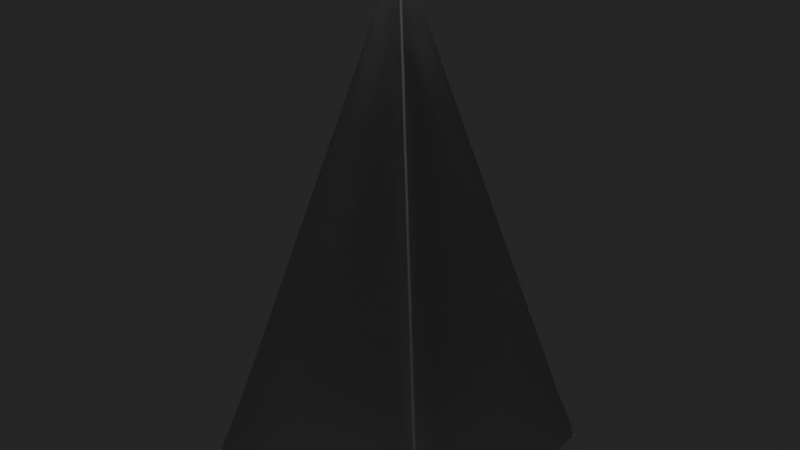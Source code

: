 # Source: pyramid.blend  (saved by Blender 4.4.30; exported with 4.5.12 LTS)
import bpy
from mathutils import Matrix  # noqa: F401  (used for matrix-valued properties, if any)

bpy.ops.wm.read_factory_settings(use_empty=True)
scene = bpy.context.scene
scene.name = 'Scene'

# ---- collections
col_collection = bpy.data.collections.new('Collection'); scene.collection.children.link(col_collection)

# ---- materials (node trees are filled in below, after node groups)
mat_glossyplastic = bpy.data.materials.new('GlossyPlastic')
mat_glossyplastic.alpha_threshold = 0.0
mat_glossyplastic.use_transparent_shadow = False
mat_glossyplastic.roughness = 0.5
mat_glossyplastic.line_color = (0.0, 0.0, 0.0, 1.0)

# ---- material node trees
mat_glossyplastic.use_nodes = True; mat_glossyplastic.node_tree.nodes.clear()
_N = mat_glossyplastic.node_tree.nodes; _L = mat_glossyplastic.node_tree.links
n0 = _N.new('ShaderNodeOutputMaterial'); n0.name = 'Material Output'; n0.location = (266, 345)
n1 = _N.new('ShaderNodeLayerWeight'); n1.name = 'Layer Weight'; n1.location = (-492, 440)
n1.inputs[0].default_value = 0.32
n2 = _N.new('ShaderNodeBsdfGlass'); n2.name = 'Glass BSDF'; n2.location = (-500, 293)
n2.inputs[2].default_value = 1.2
n3 = _N.new('ShaderNodeBsdfAnisotropic'); n3.name = 'Glossy BSDF'; n3.location = (-502, 100)
n3.inputs[1].default_value = 0.2
n4 = _N.new('ShaderNodeMixShader'); n4.name = 'Mix Shader'; n4.location = (-253, 339)
n5 = _N.new('ShaderNodeBsdfAnisotropic'); n5.name = 'Glossy BSDF.001'; n5.location = (-262, 183)
n5.inputs[1].default_value = 0.0
n6 = _N.new('ShaderNodeMixShader'); n6.name = 'Mix Shader.001'; n6.location = (-28, 322)
n6.inputs[0].default_value = 0.083
n7 = _N.new('ShaderNodeRGB'); n7.name = 'RGB'; n7.location = (-739, 310)
n7.outputs[0].default_value = (0.5, 0.5, 0.5, 1.0)
n8 = _N.new('ShaderNodeBsdfPrincipled'); n8.name = 'Principled BSDF'; n8.location = (-56, 115)
n8.inputs[2].default_value = 0.55
n8.inputs[3].default_value = 1.45
n8.inputs[18].default_value = 1.0
_L.new(n2.outputs[0], n4.inputs[1])
_L.new(n3.outputs[0], n4.inputs[2])
_L.new(n1.outputs[0], n4.inputs[0])
_L.new(n5.outputs[0], n6.inputs[2])
_L.new(n4.outputs[0], n6.inputs[1])
_L.new(n7.outputs[0], n2.inputs[0])
_L.new(n8.outputs[0], n0.inputs[0])
_L.new(n7.outputs[0], n8.inputs[0])
n0.is_active_output = True

# ---- world
world_world = bpy.data.worlds.new('World'); scene.world = world_world
world_world.use_nodes = True; world_world.node_tree.nodes.clear()
_N = world_world.node_tree.nodes; _L = world_world.node_tree.links
n0 = _N.new('ShaderNodeOutputWorld'); n0.name = 'World Output'; n0.location = (300, 300)
n1 = _N.new('ShaderNodeBackground'); n1.name = 'Background'; n1.location = (10, 300)
n1.inputs[0].default_value = (0.05088, 0.05088, 0.05088, 1.0)
n1.inputs[1].default_value = 0.5
_L.new(n1.outputs[0], n0.inputs[0])
n0.is_active_output = True
world_world.color = (0.05088, 0.05088, 0.05088)
world_world.use_sun_shadow = False
world_world.sun_shadow_jitter_overblur = 0.0

# ---- meshes
me_pyramid = bpy.data.meshes.new('Pyramid')
me_pyramid.from_pydata([(-1.0, -1.0, -2.0), (0.0, 0.0, 2.0), (-1.0, 1.0, -2.0), (1.0, -1.0, -2.0), (1.0, 1.0, -2.0), (0.8491, 0.8491, -1.999), (0.8491, -0.8491, -1.999), (-0.8491, 0.8491, -1.999), (0.0, 0.0, 1.397), (-0.8491, -0.8491, -1.999), (-1.0, 0.0, -2.0), (-0.5, -0.5, 0.0), (0.0, 1.0, -2.0), (1.0, 0.0, -2.0), (0.0, -1.0, -2.0), (0.5, -0.5, 0.0), (0.5, 0.5, 0.0), (-0.5, 0.5, 0.0), (-1.0, 0.5, -2.0), (-0.25, -0.25, 1.0), (0.5, 1.0, -2.0), (1.0, 0.5, -2.0), (0.5, -1.0, -2.0), (0.25, -0.25, 1.0), (0.25, 0.25, 1.0), (-0.25, 0.25, 1.0), (-1.0, -0.5, -2.0), (-0.75, -0.75, -1.0), (-0.5, 1.0, -2.0), (1.0, -0.5, -2.0), (-0.5, -1.0, -2.0), (0.75, -0.75, -1.0), (0.75, 0.75, -1.0), (-0.75, 0.75, -1.0), (-0.25, -0.75, -1.0), (0.25, -0.75, -1.0), (0.0, -0.5, 0.0), (0.75, -0.25, -1.0), (0.75, 0.25, -1.0), (0.5, 0.0, 0.0), (0.25, 0.75, -1.0), (-0.25, 0.75, -1.0), (0.0, 0.5, 0.0), (-0.75, 0.25, -1.0), (-0.75, -0.25, -1.0), (-0.5, 0.0, 0.0), (-1.0, 0.75, -2.0), (-0.125, -0.125, 1.5), (0.75, 1.0, -2.0), (1.0, 0.75, -2.0), (0.75, -1.0, -2.0), (0.125, -0.125, 1.5), (0.125, 0.125, 1.5), (-0.125, 0.125, 1.5), (-1.0, -0.25, -2.0), (-0.625, -0.625, -0.5), (-0.25, 1.0, -2.0), (1.0, -0.25, -2.0), (-0.25, -1.0, -2.0), (0.625, -0.625, -0.5), (0.625, 0.625, -0.5), (-0.625, 0.625, -0.5), (-0.375, -0.625, -0.5), (0.375, -0.625, -0.5), (0.25, -0.5, 0.0), (0.625, -0.375, -0.5), (0.625, 0.375, -0.5), (0.5, 0.25, 0.0), (0.375, 0.625, -0.5), (-0.375, 0.625, -0.5), (-0.25, 0.5, 0.0), (-0.625, 0.375, -0.5), (-0.625, -0.375, -0.5), (-0.5, -0.25, 0.0), (-1.0, 0.25, -2.0), (-0.375, -0.375, 0.5), (0.25, 1.0, -2.0), (1.0, 0.25, -2.0), (0.25, -1.0, -2.0), (0.375, -0.375, 0.5), (0.375, 0.375, 0.5), (-0.375, 0.375, 0.5), (-1.0, -0.75, -2.0), (-0.875, -0.875, -1.5), (-0.75, 1.0, -2.0), (1.0, -0.75, -2.0), (-0.75, -1.0, -2.0), (0.875, -0.875, -1.5), (0.875, 0.875, -1.5), (-0.875, 0.875, -1.5), (-0.125, -0.875, -1.5), (0.125, -0.875, -1.5), (-0.25, -0.5, 0.0), (0.875, -0.125, -1.5), (0.875, 0.125, -1.5), (0.5, -0.25, 0.0), (0.125, 0.875, -1.5), (-0.125, 0.875, -1.5), (0.25, 0.5, 0.0), (-0.875, 0.125, -1.5), (-0.875, -0.125, -1.5), (-0.5, 0.25, 0.0), (-0.375, 0.125, 0.5), (-0.375, -0.125, 0.5), (-0.25, 0.0, 1.0), (-0.625, 0.125, -0.5), (-0.75, 0.0, -1.0), (-0.625, -0.125, -0.5), (-0.875, 0.625, -1.5), (-0.875, 0.375, -1.5), (-0.75, 0.5, -1.0), (0.125, 0.375, 0.5), (-0.125, 0.375, 0.5), (0.0, 0.25, 1.0), (0.125, 0.625, -0.5), (0.0, 0.75, -1.0), (-0.125, 0.625, -0.5), (0.625, 0.875, -1.5), (0.375, 0.875, -1.5), (0.5, 0.75, -1.0), (0.375, -0.125, 0.5), (0.375, 0.125, 0.5), (0.25, 0.0, 1.0), (0.625, -0.125, -0.5), (0.75, 0.0, -1.0), (0.625, 0.125, -0.5), (0.875, -0.625, -1.5), (0.875, -0.375, -1.5), (0.75, -0.5, -1.0), (-0.125, -0.375, 0.5), (0.125, -0.375, 0.5), (0.0, -0.25, 1.0), (-0.125, -0.625, -0.5), (0.0, -0.75, -1.0), (0.125, -0.625, -0.5), (-0.625, -0.875, -1.5), (-0.375, -0.875, -1.5), (-0.5, -0.75, -1.0), (0.375, -0.875, -1.5), (0.625, -0.875, -1.5), (0.5, -0.75, -1.0), (0.875, 0.375, -1.5), (0.875, 0.625, -1.5), (0.75, 0.5, -1.0), (-0.375, 0.875, -1.5), (-0.625, 0.875, -1.5), (-0.5, 0.75, -1.0), (-0.875, -0.375, -1.5), (-0.875, -0.625, -1.5), (-0.75, -0.5, -1.0), (0.0, -0.8491, -1.999), (0.0, 0.8491, -1.999), (-0.4246, 0.4246, -0.301), (0.4246, 0.4246, -0.301), (0.4246, -0.4246, -0.301), (0.8491, 0.0, -1.999), (-0.4246, -0.4246, -0.301), (-0.8491, 0.0, -1.999), (-0.4246, -0.8491, -1.999), (0.4246, 0.8491, -1.999), (-0.2123, 0.2123, 0.5481), (0.2123, 0.2123, 0.5481), (0.2123, -0.2123, 0.5481), (0.8491, -0.4246, -1.999), (-0.2123, -0.2123, 0.5481), (-0.8491, 0.4246, -1.999), (0.4246, -0.8491, -1.999), (-0.4246, 0.8491, -1.999), (-0.6369, 0.6369, -1.15), (0.6369, 0.6369, -1.15), (0.6369, -0.6369, -1.15), (0.8491, 0.4246, -1.999), (-0.6369, -0.6369, -1.15), (-0.8491, -0.4246, -1.999), (-0.6369, 0.2123, -1.15), (-0.6369, -0.2123, -1.15), (-0.4246, 0.0, -0.301), (0.2123, 0.6369, -1.15), (-0.2123, 0.6369, -1.15), (0.0, 0.4246, -0.301), (-0.2123, -0.6369, -1.15), (0.2123, -0.6369, -1.15), (0.0, -0.4246, -0.301), (0.6369, -0.2123, -1.15), (0.6369, 0.2123, -1.15), (0.4246, 0.0, -0.301), (-0.6369, -0.8491, -1.999), (0.6369, 0.8491, -1.999), (-0.1061, 0.1061, 0.9727), (0.1061, 0.1061, 0.9727), (0.1061, -0.1061, 0.9727), (0.8491, -0.6369, -1.999), (-0.1061, -0.1061, 0.9727), (-0.8491, 0.6369, -1.999), (0.2123, -0.8491, -1.999), (-0.2123, 0.8491, -1.999), (-0.5307, 0.5307, -0.7256), (0.5307, 0.5307, -0.7256), (0.5307, -0.5307, -0.7256), (0.8491, 0.2123, -1.999), (-0.5307, -0.5307, -0.7256), (-0.8491, -0.2123, -1.999), (-0.5307, 0.3184, -0.7256), (-0.5307, -0.3184, -0.7256), (-0.4246, -0.2123, -0.301), (0.3184, 0.5307, -0.7256), (-0.3184, 0.5307, -0.7256), (-0.2123, 0.4246, -0.301), (-0.3184, -0.5307, -0.7256), (0.3184, -0.5307, -0.7256), (0.2123, -0.4246, -0.301), (0.5307, -0.3184, -0.7256), (0.5307, 0.3184, -0.7256), (0.4246, 0.2123, -0.301), (-0.2123, -0.8491, -1.999), (0.2123, 0.8491, -1.999), (-0.3184, 0.3184, 0.1236), (0.3184, 0.3184, 0.1236), (0.3184, -0.3184, 0.1236), (0.8491, -0.2123, -1.999), (-0.3184, -0.3184, 0.1236), (-0.8491, 0.2123, -1.999), (0.6369, -0.8491, -1.999), (-0.6369, 0.8491, -1.999), (-0.743, 0.743, -1.575), (0.743, 0.743, -1.575), (0.743, -0.743, -1.575), (0.8491, 0.6369, -1.999), (-0.743, -0.743, -1.575), (-0.8491, -0.6369, -1.999), (-0.743, 0.1061, -1.575), (-0.743, -0.1061, -1.575), (-0.4246, 0.2123, -0.301), (0.1061, 0.743, -1.575), (-0.1061, 0.743, -1.575), (0.2123, 0.4246, -0.301), (-0.1061, -0.743, -1.575), (0.1061, -0.743, -1.575), (-0.2123, -0.4246, -0.301), (0.743, -0.1061, -1.575), (0.743, 0.1061, -1.575), (0.4246, -0.2123, -0.301), (0.3184, -0.1061, 0.1236), (0.3184, 0.1061, 0.1236), (0.2123, 0.0, 0.5481), (0.5307, -0.1061, -0.7256), (0.6369, 0.0, -1.15), (0.5307, 0.1061, -0.7256), (0.743, -0.5307, -1.575), (0.743, -0.3184, -1.575), (0.6369, -0.4246, -1.15), (-0.1061, -0.3184, 0.1236), (0.1061, -0.3184, 0.1236), (0.0, -0.2123, 0.5481), (-0.1061, -0.5307, -0.7256), (0.0, -0.6369, -1.15), (0.1061, -0.5307, -0.7256), (-0.5307, -0.743, -1.575), (-0.3184, -0.743, -1.575), (-0.4246, -0.6369, -1.15), (0.1061, 0.3184, 0.1236), (-0.1061, 0.3184, 0.1236), (0.0, 0.2123, 0.5481), (0.1061, 0.5307, -0.7256), (0.0, 0.6369, -1.15), (-0.1061, 0.5307, -0.7256), (0.5307, 0.743, -1.575), (0.3184, 0.743, -1.575), (0.4246, 0.6369, -1.15), (-0.3184, 0.1061, 0.1236), (-0.3184, -0.1061, 0.1236), (-0.2123, 0.0, 0.5481), (-0.5307, 0.1061, -0.7256), (-0.6369, 0.0, -1.15), (-0.5307, -0.1061, -0.7256), (-0.743, 0.5307, -1.575), (-0.743, 0.3184, -1.575), (-0.6369, 0.4246, -1.15), (-0.743, -0.3184, -1.575), (-0.743, -0.5307, -1.575), (-0.6369, -0.4246, -1.15), (-0.3184, 0.743, -1.575), (-0.5307, 0.743, -1.575), (-0.4246, 0.6369, -1.15), (0.3184, -0.743, -1.575), (0.5307, -0.743, -1.575), (0.4246, -0.6369, -1.15), (0.743, 0.3184, -1.575), (0.743, 0.5307, -1.575), (0.6369, 0.4246, -1.15), (-0.9246, -0.9246, -2.0), (0.9246, -0.9246, -2.0), (-0.9246, 0.9246, -2.0), (0.9246, 0.9246, -2.0), (0.9246, 0.0, -2.0), (0.9246, 0.4623, -2.0), (0.9246, -0.4623, -2.0), (0.9246, 0.6934, -2.0), (0.9246, -0.2311, -2.0), (0.9246, 0.2311, -2.0), (0.9246, -0.6934, -2.0), (0.9246, 0.809, -2.0), (0.9246, -0.1156, -2.0), (0.9246, 0.3467, -2.0), (0.9246, -0.5779, -2.0), (0.9246, 0.5779, -2.0), (0.9246, -0.3467, -2.0), (0.9246, 0.1156, -2.0), (0.9246, -0.809, -2.0), (0.0, -0.9246, -2.0), (0.4623, -0.9246, -2.0), (-0.4623, -0.9246, -2.0), (0.6934, -0.9246, -2.0), (-0.2311, -0.9246, -2.0), (0.2311, -0.9246, -2.0), (-0.6934, -0.9246, -2.0), (0.809, -0.9246, -2.0), (-0.1156, -0.9246, -2.0), (0.3467, -0.9246, -2.0), (-0.5779, -0.9246, -2.0), (0.5779, -0.9246, -2.0), (-0.3467, -0.9246, -2.0), (0.1156, -0.9246, -2.0), (-0.809, -0.9246, -2.0), (-0.9246, 0.0, -2.0), (-0.9246, -0.4623, -2.0), (-0.9246, 0.4623, -2.0), (-0.9246, -0.6934, -2.0), (-0.9246, 0.2311, -2.0), (-0.9246, -0.2311, -2.0), (-0.9246, 0.6934, -2.0), (-0.9246, -0.809, -2.0), (-0.9246, 0.1156, -2.0), (-0.9246, -0.3467, -2.0), (-0.9246, 0.5779, -2.0), (-0.9246, -0.5779, -2.0), (-0.9246, 0.3467, -2.0), (-0.9246, -0.1156, -2.0), (-0.9246, 0.809, -2.0), (0.0, 0.9246, -2.0), (-0.4623, 0.9246, -2.0), (0.4623, 0.9246, -2.0), (-0.6934, 0.9246, -2.0), (0.2311, 0.9246, -2.0), (-0.2311, 0.9246, -2.0), (0.6934, 0.9246, -2.0), (-0.809, 0.9246, -2.0), (0.1156, 0.9246, -2.0), (-0.3467, 0.9246, -2.0), (0.5779, 0.9246, -2.0), (-0.5779, 0.9246, -2.0), (0.3467, 0.9246, -2.0), (-0.1156, 0.9246, -2.0), (0.809, 0.9246, -2.0)], [], [(0, 83, 82), (2, 89, 84), (4, 88, 49), (3, 87, 50), (291, 316, 312, 320, 310, 318, 314, 322, 309, 317, 313, 321, 311, 319, 315, 323, 290, 0, 86, 30, 58, 14, 78, 22, 50, 3), (5, 225, 227), (6, 226, 222), (293, 301, 297, 305, 295, 303, 299, 307, 294, 302, 298, 306, 296, 304, 300, 308, 291, 3, 85, 29, 57, 13, 77, 21, 49, 4), (290, 331, 327, 335, 325, 333, 329, 337, 324, 332, 328, 336, 326, 334, 330, 338, 292, 2, 46, 18, 74, 10, 54, 26, 82, 0), (7, 224, 223), (9, 228, 229), (292, 346, 342, 350, 340, 348, 344, 352, 339, 347, 343, 351, 341, 349, 345, 353, 293, 4, 48, 20, 76, 12, 56, 28, 84, 2), (14, 90, 58), (14, 91, 90), (15, 79, 64), (13, 93, 57), (13, 94, 93), (16, 80, 67), (12, 96, 76), (12, 97, 96), (17, 81, 70), (10, 99, 74), (10, 100, 99), (11, 75, 73), (45, 102, 101), (45, 103, 102), (19, 47, 104), (43, 105, 71), (43, 106, 105), (44, 72, 107), (18, 108, 46), (18, 109, 108), (43, 71, 110), (42, 111, 98), (42, 112, 111), (25, 53, 113), (40, 114, 68), (40, 115, 114), (41, 69, 116), (20, 117, 48), (20, 118, 117), (40, 68, 119), (39, 120, 95), (39, 121, 120), (24, 52, 122), (37, 123, 65), (37, 124, 123), (38, 66, 125), (29, 126, 85), (29, 127, 126), (37, 65, 128), (36, 129, 92), (36, 130, 129), (23, 51, 131), (34, 132, 62), (34, 133, 132), (35, 63, 134), (30, 135, 86), (30, 136, 135), (34, 62, 137), (22, 138, 78), (22, 139, 138), (31, 59, 140), (21, 141, 77), (21, 142, 141), (32, 60, 143), (28, 144, 56), (28, 145, 144), (33, 61, 146), (26, 147, 54), (26, 148, 147), (27, 55, 149), (149, 72, 44), (149, 55, 72), (55, 11, 72), (147, 149, 44), (147, 148, 149), (148, 27, 149), (54, 100, 10), (54, 147, 100), (147, 44, 100), (146, 69, 41), (146, 61, 69), (61, 17, 69), (144, 146, 41), (144, 145, 146), (145, 33, 146), (56, 97, 12), (56, 144, 97), (144, 41, 97), (143, 66, 38), (143, 60, 66), (60, 16, 66), (141, 143, 38), (141, 142, 143), (142, 32, 143), (77, 94, 13), (77, 141, 94), (141, 38, 94), (140, 63, 35), (140, 59, 63), (59, 15, 63), (138, 140, 35), (138, 139, 140), (139, 31, 140), (78, 91, 14), (78, 138, 91), (138, 35, 91), (137, 55, 27), (137, 62, 55), (62, 11, 55), (135, 137, 27), (135, 136, 137), (136, 34, 137), (86, 83, 0), (86, 135, 83), (135, 27, 83), (134, 64, 36), (134, 63, 64), (63, 15, 64), (132, 134, 36), (132, 133, 134), (133, 35, 134), (62, 92, 11), (62, 132, 92), (132, 36, 92), (131, 47, 19), (131, 51, 47), (51, 1, 47), (129, 131, 19), (129, 130, 131), (130, 23, 131), (92, 75, 11), (92, 129, 75), (129, 19, 75), (128, 59, 31), (128, 65, 59), (65, 15, 59), (126, 128, 31), (126, 127, 128), (127, 37, 128), (85, 87, 3), (85, 126, 87), (126, 31, 87), (125, 67, 39), (125, 66, 67), (66, 16, 67), (123, 125, 39), (123, 124, 125), (124, 38, 125), (65, 95, 15), (65, 123, 95), (123, 39, 95), (122, 51, 23), (122, 52, 51), (52, 1, 51), (120, 122, 23), (120, 121, 122), (121, 24, 122), (95, 79, 15), (95, 120, 79), (120, 23, 79), (119, 60, 32), (119, 68, 60), (68, 16, 60), (117, 119, 32), (117, 118, 119), (118, 40, 119), (48, 88, 4), (48, 117, 88), (117, 32, 88), (116, 70, 42), (116, 69, 70), (69, 17, 70), (114, 116, 42), (114, 115, 116), (115, 41, 116), (68, 98, 16), (68, 114, 98), (114, 42, 98), (113, 52, 24), (113, 53, 52), (53, 1, 52), (111, 113, 24), (111, 112, 113), (112, 25, 113), (98, 80, 16), (98, 111, 80), (111, 24, 80), (110, 61, 33), (110, 71, 61), (71, 17, 61), (108, 110, 33), (108, 109, 110), (109, 43, 110), (46, 89, 2), (46, 108, 89), (108, 33, 89), (107, 73, 45), (107, 72, 73), (72, 11, 73), (105, 107, 45), (105, 106, 107), (106, 44, 107), (71, 101, 17), (71, 105, 101), (105, 45, 101), (104, 53, 25), (104, 47, 53), (47, 1, 53), (102, 104, 25), (102, 103, 104), (103, 19, 104), (101, 81, 17), (101, 102, 81), (102, 25, 81), (73, 103, 45), (73, 75, 103), (75, 19, 103), (99, 106, 43), (99, 100, 106), (100, 44, 106), (74, 109, 18), (74, 99, 109), (99, 43, 109), (70, 112, 42), (70, 81, 112), (81, 25, 112), (96, 115, 40), (96, 97, 115), (97, 41, 115), (76, 118, 20), (76, 96, 118), (96, 40, 118), (67, 121, 39), (67, 80, 121), (80, 24, 121), (93, 124, 37), (93, 94, 124), (94, 38, 124), (57, 127, 29), (57, 93, 127), (93, 37, 127), (64, 130, 36), (64, 79, 130), (79, 23, 130), (90, 133, 34), (90, 91, 133), (91, 35, 133), (58, 136, 30), (58, 90, 136), (90, 34, 136), (50, 139, 22), (50, 87, 139), (87, 31, 139), (49, 142, 21), (49, 88, 142), (88, 32, 142), (84, 145, 28), (84, 89, 145), (89, 33, 145), (82, 148, 26), (82, 83, 148), (83, 27, 148), (157, 230, 221), (157, 231, 230), (156, 220, 204), (151, 233, 215), (151, 234, 233), (152, 216, 207), (150, 236, 214), (150, 237, 236), (154, 218, 210), (155, 239, 219), (155, 240, 239), (153, 217, 213), (185, 242, 241), (185, 243, 242), (161, 189, 244), (183, 245, 211), (183, 246, 245), (184, 212, 247), (163, 248, 191), (163, 249, 248), (183, 211, 250), (182, 251, 238), (182, 252, 251), (162, 190, 253), (180, 254, 208), (180, 255, 254), (181, 209, 256), (158, 257, 186), (158, 258, 257), (180, 208, 259), (179, 260, 235), (179, 261, 260), (160, 188, 262), (177, 263, 205), (177, 264, 263), (178, 206, 265), (159, 266, 187), (159, 267, 266), (177, 205, 268), (176, 269, 232), (176, 270, 269), (164, 192, 271), (174, 272, 202), (174, 273, 272), (175, 203, 274), (165, 275, 193), (165, 276, 275), (174, 202, 277), (173, 278, 201), (173, 279, 278), (172, 200, 280), (167, 281, 195), (167, 282, 281), (168, 196, 283), (166, 284, 194), (166, 285, 284), (170, 198, 286), (171, 287, 199), (171, 288, 287), (169, 197, 289), (289, 212, 184), (289, 197, 212), (197, 153, 212), (287, 289, 184), (287, 288, 289), (288, 169, 289), (199, 240, 155), (199, 287, 240), (287, 184, 240), (286, 209, 181), (286, 198, 209), (198, 154, 209), (284, 286, 181), (284, 285, 286), (285, 170, 286), (194, 237, 150), (194, 284, 237), (284, 181, 237), (283, 206, 178), (283, 196, 206), (196, 152, 206), (281, 283, 178), (281, 282, 283), (282, 168, 283), (195, 234, 151), (195, 281, 234), (281, 178, 234), (280, 203, 175), (280, 200, 203), (200, 156, 203), (278, 280, 175), (278, 279, 280), (279, 172, 280), (201, 231, 157), (201, 278, 231), (278, 175, 231), (277, 196, 168), (277, 202, 196), (202, 152, 196), (275, 277, 168), (275, 276, 277), (276, 174, 277), (193, 224, 7), (193, 275, 224), (275, 168, 224), (274, 204, 176), (274, 203, 204), (203, 156, 204), (272, 274, 176), (272, 273, 274), (273, 175, 274), (202, 232, 152), (202, 272, 232), (272, 176, 232), (271, 188, 160), (271, 192, 188), (192, 8, 188), (269, 271, 160), (269, 270, 271), (270, 164, 271), (232, 216, 152), (232, 269, 216), (269, 160, 216), (268, 197, 169), (268, 205, 197), (205, 153, 197), (266, 268, 169), (266, 267, 268), (267, 177, 268), (187, 225, 5), (187, 266, 225), (266, 169, 225), (265, 207, 179), (265, 206, 207), (206, 152, 207), (263, 265, 179), (263, 264, 265), (264, 178, 265), (205, 235, 153), (205, 263, 235), (263, 179, 235), (262, 189, 161), (262, 188, 189), (188, 8, 189), (260, 262, 161), (260, 261, 262), (261, 160, 262), (235, 217, 153), (235, 260, 217), (260, 161, 217), (259, 200, 172), (259, 208, 200), (208, 156, 200), (257, 259, 172), (257, 258, 259), (258, 180, 259), (186, 228, 9), (186, 257, 228), (257, 172, 228), (256, 210, 182), (256, 209, 210), (209, 154, 210), (254, 256, 182), (254, 255, 256), (255, 181, 256), (208, 238, 156), (208, 254, 238), (254, 182, 238), (253, 192, 164), (253, 190, 192), (190, 8, 192), (251, 253, 164), (251, 252, 253), (252, 162, 253), (238, 220, 156), (238, 251, 220), (251, 164, 220), (250, 198, 170), (250, 211, 198), (211, 154, 198), (248, 250, 170), (248, 249, 250), (249, 183, 250), (191, 226, 6), (191, 248, 226), (248, 170, 226), (247, 213, 185), (247, 212, 213), (212, 153, 213), (245, 247, 185), (245, 246, 247), (246, 184, 247), (211, 241, 154), (211, 245, 241), (245, 185, 241), (244, 190, 162), (244, 189, 190), (189, 8, 190), (242, 244, 162), (242, 243, 244), (243, 161, 244), (241, 218, 154), (241, 242, 218), (242, 162, 218), (213, 243, 185), (213, 217, 243), (217, 161, 243), (239, 246, 183), (239, 240, 246), (240, 184, 246), (219, 249, 163), (219, 239, 249), (239, 183, 249), (210, 252, 182), (210, 218, 252), (218, 162, 252), (236, 255, 180), (236, 237, 255), (237, 181, 255), (214, 258, 158), (214, 236, 258), (236, 180, 258), (207, 261, 179), (207, 216, 261), (216, 160, 261), (233, 264, 177), (233, 234, 264), (234, 178, 264), (215, 267, 159), (215, 233, 267), (233, 177, 267), (204, 270, 176), (204, 220, 270), (220, 164, 270), (230, 273, 174), (230, 231, 273), (231, 175, 273), (221, 276, 165), (221, 230, 276), (230, 174, 276), (229, 279, 173), (229, 228, 279), (228, 172, 279), (223, 282, 167), (223, 224, 282), (224, 168, 282), (222, 285, 166), (222, 226, 285), (226, 170, 285), (227, 288, 171), (227, 225, 288), (225, 169, 288), (5, 227, 171, 199, 155, 219, 163, 191, 6, 291, 308, 300, 304, 296, 306, 298, 302, 294, 307, 299, 303, 295, 305, 297, 301, 293), (6, 222, 166, 194, 150, 214, 158, 186, 9, 290, 323, 315, 319, 311, 321, 313, 317, 309, 322, 314, 318, 310, 320, 312, 316, 291), (9, 229, 173, 201, 157, 221, 165, 193, 7, 292, 338, 330, 334, 326, 336, 328, 332, 324, 337, 329, 333, 325, 335, 327, 331, 290), (7, 223, 167, 195, 151, 215, 159, 187, 5, 293, 353, 345, 349, 341, 351, 343, 347, 339, 352, 344, 348, 340, 350, 342, 346, 292)])
_k = set([(0, 82), (0, 83), (0, 86), (0, 290), (1, 47), (1, 51), (1, 52), (1, 53), (2, 46), (2, 84), (2, 89), (2, 292), (3, 50), (3, 85), (3, 87), (3, 291), (4, 48), (4, 49), (4, 88), (4, 293), (5, 187), (5, 225), (5, 227), (5, 293), (6, 191), (6, 222), (6, 226), (6, 291), (7, 193), (7, 223), (7, 224), (7, 292), (8, 188), (8, 189), (8, 190), (8, 192), (9, 186), (9, 228), (9, 229), (9, 290), (10, 54), (10, 74), (10, 99), (10, 100), (11, 55), (11, 62), (11, 72), (11, 73), (11, 75), (11, 92), (12, 56), (12, 76), (12, 96), (12, 97), (13, 57), (13, 77), (13, 93), (13, 94), (14, 58), (14, 78), (14, 90), (14, 91), (15, 59), (15, 63), (15, 64), (15, 65), (15, 79), (15, 95), (16, 60), (16, 66), (16, 67), (16, 68), (16, 80), (16, 98), (17, 61), (17, 69), (17, 70), (17, 71), (17, 81), (17, 101), (18, 46), (18, 74), (18, 108), (18, 109), (19, 47), (19, 75), (19, 103), (19, 104), (19, 129), (19, 131), (20, 48), (20, 76), (20, 117), (20, 118), (21, 49), (21, 77), (21, 141), (21, 142), (22, 50), (22, 78), (22, 138), (22, 139), (23, 51), (23, 79), (23, 120), (23, 122), (23, 130), (23, 131), (24, 52), (24, 80), (24, 111), (24, 113), (24, 121), (24, 122), (25, 53), (25, 81), (25, 102), (25, 104), (25, 112), (25, 113), (26, 54), (26, 82), (26, 147), (26, 148), (27, 55), (27, 83), (27, 135), (27, 137), (27, 148), (27, 149), (28, 56), (28, 84), (28, 144), (28, 145), (29, 57), (29, 85), (29, 126), (29, 127), (30, 58), (30, 86), (30, 135), (30, 136), (31, 59), (31, 87), (31, 126), (31, 128), (31, 139), (31, 140), (32, 60), (32, 88), (32, 117), (32, 119), (32, 142), (32, 143), (33, 61), (33, 89), (33, 108), (33, 110), (33, 145), (33, 146), (34, 62), (34, 90), (34, 132), (34, 133), (34, 136), (34, 137), (35, 63), (35, 91), (35, 133), (35, 134), (35, 138), (35, 140), (36, 64), (36, 92), (36, 129), (36, 130), (36, 132), (36, 134), (37, 65), (37, 93), (37, 123), (37, 124), (37, 127), (37, 128), (38, 66), (38, 94), (38, 124), (38, 125), (38, 141), (38, 143), (39, 67), (39, 95), (39, 120), (39, 121), (39, 123), (39, 125), (40, 68), (40, 96), (40, 114), (40, 115), (40, 118), (40, 119), (41, 69), (41, 97), (41, 115), (41, 116), (41, 144), (41, 146), (42, 70), (42, 98), (42, 111), (42, 112), (42, 114), (42, 116), (43, 71), (43, 99), (43, 105), (43, 106), (43, 109), (43, 110), (44, 72), (44, 100), (44, 106), (44, 107), (44, 147), (44, 149), (45, 73), (45, 101), (45, 102), (45, 103), (45, 105), (45, 107), (46, 89), (46, 108), (47, 51), (47, 53), (47, 104), (47, 131), (48, 88), (48, 117), (49, 88), (49, 142), (50, 87), (50, 139), (51, 52), (51, 122), (51, 131), (52, 53), (52, 113), (52, 122), (53, 104), (53, 113), (54, 100), (54, 147), (55, 62), (55, 72), (55, 137), (55, 149), (56, 97), (56, 144), (57, 93), (57, 127), (58, 90), (58, 136), (59, 63), (59, 65), (59, 128), (59, 140), (60, 66), (60, 68), (60, 119), (60, 143), (61, 69), (61, 71), (61, 110), (61, 146), (62, 92), (62, 132), (62, 137), (63, 64), (63, 134), (63, 140), (64, 79), (64, 130), (64, 134), (65, 95), (65, 123), (65, 128), (66, 67), (66, 125), (66, 143), (67, 80), (67, 121), (67, 125), (68, 98), (68, 114), (68, 119), (69, 70), (69, 116), (69, 146), (70, 81), (70, 112), (70, 116), (71, 101), (71, 105), (71, 110), (72, 73), (72, 107), (72, 149), (73, 75), (73, 103), (73, 107), (74, 99), (74, 109), (75, 92), (75, 103), (75, 129), (76, 96), (76, 118), (77, 94), (77, 141), (78, 91), (78, 138), (79, 95), (79, 120), (79, 130), (80, 98), (80, 111), (80, 121), (81, 101), (81, 102), (81, 112), (82, 83), (82, 148), (83, 86), (83, 135), (83, 148), (84, 89), (84, 145), (85, 87), (85, 126), (86, 135), (87, 126), (87, 139), (88, 117), (88, 142), (89, 108), (89, 145), (90, 91), (90, 133), (90, 136), (91, 133), (91, 138), (92, 129), (92, 132), (93, 94), (93, 124), (93, 127), (94, 124), (94, 141), (95, 120), (95, 123), (96, 97), (96, 115), (96, 118), (97, 115), (97, 144), (98, 111), (98, 114), (99, 100), (99, 106), (99, 109), (100, 106), (100, 147), (101, 102), (101, 105), (102, 103), (102, 104), (103, 104), (105, 106), (105, 107), (106, 107), (108, 109), (108, 110), (109, 110), (111, 112), (111, 113), (112, 113), (114, 115), (114, 116), (115, 116), (117, 118), (117, 119), (118, 119), (120, 121), (120, 122), (121, 122), (123, 124), (123, 125), (124, 125), (126, 127), (126, 128), (127, 128), (129, 130), (129, 131), (130, 131), (132, 133), (132, 134), (133, 134), (135, 136), (135, 137), (136, 137), (138, 139), (138, 140), (139, 140), (141, 142), (141, 143), (142, 143), (144, 145), (144, 146), (145, 146), (147, 148), (147, 149), (148, 149), (150, 194), (150, 214), (150, 236), (150, 237), (151, 195), (151, 215), (151, 233), (151, 234), (152, 196), (152, 202), (152, 206), (152, 207), (152, 216), (152, 232), (153, 197), (153, 205), (153, 212), (153, 213), (153, 217), (153, 235), (154, 198), (154, 209), (154, 210), (154, 211), (154, 218), (154, 241), (155, 199), (155, 219), (155, 239), (155, 240), (156, 200), (156, 203), (156, 204), (156, 208), (156, 220), (156, 238), (157, 201), (157, 221), (157, 230), (157, 231), (158, 186), (158, 214), (158, 257), (158, 258), (159, 187), (159, 215), (159, 266), (159, 267), (160, 188), (160, 216), (160, 261), (160, 262), (160, 269), (160, 271), (161, 189), (161, 217), (161, 243), (161, 244), (161, 260), (161, 262), (162, 190), (162, 218), (162, 242), (162, 244), (162, 252), (162, 253), (163, 191), (163, 219), (163, 248), (163, 249), (164, 192), (164, 220), (164, 251), (164, 253), (164, 270), (164, 271), (165, 193), (165, 221), (165, 275), (165, 276), (166, 194), (166, 222), (166, 284), (166, 285), (167, 195), (167, 223), (167, 281), (167, 282), (168, 196), (168, 224), (168, 275), (168, 277), (168, 282), (168, 283), (169, 197), (169, 225), (169, 266), (169, 268), (169, 288), (169, 289), (170, 198), (170, 226), (170, 248), (170, 250), (170, 285), (170, 286), (171, 199), (171, 227), (171, 287), (171, 288), (172, 200), (172, 228), (172, 257), (172, 259), (172, 279), (172, 280), (173, 201), (173, 229), (173, 278), (173, 279), (174, 202), (174, 230), (174, 272), (174, 273), (174, 276), (174, 277), (175, 203), (175, 231), (175, 273), (175, 274), (175, 278), (175, 280), (176, 204), (176, 232), (176, 269), (176, 270), (176, 272), (176, 274), (177, 205), (177, 233), (177, 263), (177, 264), (177, 267), (177, 268), (178, 206), (178, 234), (178, 264), (178, 265), (178, 281), (178, 283), (179, 207), (179, 235), (179, 260), (179, 261), (179, 263), (179, 265), (180, 208), (180, 236), (180, 254), (180, 255), (180, 258), (180, 259), (181, 209), (181, 237), (181, 255), (181, 256), (181, 284), (181, 286), (182, 210), (182, 238), (182, 251), (182, 252), (182, 254), (182, 256), (183, 211), (183, 239), (183, 245), (183, 246), (183, 249), (183, 250), (184, 212), (184, 240), (184, 246), (184, 247), (184, 287), (184, 289), (185, 213), (185, 241), (185, 242), (185, 243), (185, 245), (185, 247), (186, 228), (186, 257), (187, 225), (187, 266), (188, 189), (188, 192), (188, 262), (188, 271), (189, 190), (189, 244), (189, 262), (190, 192), (190, 244), (190, 253), (191, 226), (191, 248), (192, 253), (192, 271), (193, 224), (193, 275), (194, 237), (194, 284), (195, 234), (195, 281), (196, 202), (196, 206), (196, 277), (196, 283), (197, 205), (197, 212), (197, 268), (197, 289), (198, 209), (198, 211), (198, 250), (198, 286), (199, 240), (199, 287), (200, 203), (200, 208), (200, 259), (200, 280), (201, 231), (201, 278), (202, 232), (202, 272), (202, 277), (203, 204), (203, 274), (203, 280), (204, 220), (204, 270), (204, 274), (205, 235), (205, 263), (205, 268), (206, 207), (206, 265), (206, 283), (207, 216), (207, 261), (207, 265), (208, 238), (208, 254), (208, 259), (209, 210), (209, 256), (209, 286), (210, 218), (210, 252), (210, 256), (211, 241), (211, 245), (211, 250), (212, 213), (212, 247), (212, 289), (213, 217), (213, 243), (213, 247), (214, 236), (214, 258), (215, 233), (215, 267), (216, 232), (216, 261), (216, 269), (217, 235), (217, 243), (217, 260), (218, 241), (218, 242), (218, 252), (219, 239), (219, 249), (220, 238), (220, 251), (220, 270), (221, 230), (221, 276), (222, 226), (222, 285), (223, 224), (223, 282), (224, 275), (224, 282), (225, 227), (225, 266), (225, 288), (226, 248), (226, 285), (227, 288), (228, 229), (228, 257), (228, 279), (229, 279), (230, 231), (230, 273), (230, 276), (231, 273), (231, 278), (232, 269), (232, 272), (233, 234), (233, 264), (233, 267), (234, 264), (234, 281), (235, 260), (235, 263), (236, 237), (236, 255), (236, 258), (237, 255), (237, 284), (238, 251), (238, 254), (239, 240), (239, 246), (239, 249), (240, 246), (240, 287), (241, 242), (241, 245), (242, 243), (242, 244), (243, 244), (245, 246), (245, 247), (246, 247), (248, 249), (248, 250), (249, 250), (251, 252), (251, 253), (252, 253), (254, 255), (254, 256), (255, 256), (257, 258), (257, 259), (258, 259), (260, 261), (260, 262), (261, 262), (263, 264), (263, 265), (264, 265), (266, 267), (266, 268), (267, 268), (269, 270), (269, 271), (270, 271), (272, 273), (272, 274), (273, 274), (275, 276), (275, 277), (276, 277), (278, 279), (278, 280), (279, 280), (281, 282), (281, 283), (282, 283), (284, 285), (284, 286), (285, 286), (287, 288), (287, 289), (288, 289), (290, 323), (290, 331), (291, 308), (291, 316), (292, 338), (292, 346), (293, 301), (293, 353), (294, 302), (294, 307), (295, 303), (295, 305), (296, 304), (296, 306), (297, 301), (297, 305), (298, 302), (298, 306), (299, 303), (299, 307), (300, 304), (300, 308), (309, 317), (309, 322), (310, 318), (310, 320), (311, 319), (311, 321), (312, 316), (312, 320), (313, 317), (313, 321), (314, 318), (314, 322), (315, 319), (315, 323), (324, 332), (324, 337), (325, 333), (325, 335), (326, 334), (326, 336), (327, 331), (327, 335), (328, 332), (328, 336), (329, 333), (329, 337), (330, 334), (330, 338), (339, 347), (339, 352), (340, 348), (340, 350), (341, 349), (341, 351), (342, 346), (342, 350), (343, 347), (343, 351), (344, 348), (344, 352), (345, 349), (345, 353)])
me_pyramid.attributes.new('sharp_edge', 'BOOLEAN', 'EDGE').data.foreach_set('value', [ (min(e.vertices), max(e.vertices)) in _k for e in me_pyramid.edges])
_uv = me_pyramid.uv_layers.new(name='UVMap')
_uv.uv.foreach_set('vector', [0.375, 0.0, 0.4062, 0.03125, 0.375, 0.03125, 0.375, 0.25, 0.4062, 0.2812, 0.375, 0.2812, 0.375, 0.5, 0.4062, 0.5312, 0.375, 0.5312, 0.375, 0.75, 0.4062, 0.7812, 0.375, 0.7812, 0.375, 0.75, 0.375, 0.7656, 0.375, 0.7812, 0.375, 0.7969, 0.375, 0.8125, 0.375, 0.8281, 0.375, 0.8438, 0.375, 0.8594, 0.375, 0.875, 0.375, 0.8906, 0.375, 0.9062, 0.375, 0.9219, 0.375, 0.9375, 0.375, 0.9531, 0.375, 0.9688, 0.375, 0.9844, 0.375, 1.0, 0.375, 1.0, 0.375, 0.9688, 0.375, 0.9375, 0.375, 0.9062, 0.375, 0.875, 0.375, 0.8438, 0.375, 0.8125, 0.375, 0.7812, 0.375, 0.75, 0.375, 0.5, 0.4062, 0.5312, 0.375, 0.5312, 0.375, 0.75, 0.4062, 0.7812, 0.375, 0.7812, 0.375, 0.5, 0.375, 0.5156, 0.375, 0.5312, 0.375, 0.5469, 0.375, 0.5625, 0.375, 0.5781, 0.375, 0.5938, 0.375, 0.6094, 0.375, 0.625, 0.375, 0.6406, 0.375, 0.6562, 0.375, 0.6719, 0.375, 0.6875, 0.375, 0.7031, 0.375, 0.7188, 0.375, 0.7344, 0.375, 0.75, 0.375, 0.75, 0.375, 0.7188, 0.375, 0.6875, 0.375, 0.6562, 0.375, 0.625, 0.375, 0.5938, 0.375, 0.5625, 0.375, 0.5312, 0.375, 0.5, 0.375, 0.0, 0.375, 0.01562, 0.375, 0.03125, 0.375, 0.04688, 0.375, 0.0625, 0.375, 0.07812, 0.375, 0.09375, 0.375, 0.1094, 0.375, 0.125, 0.375, 0.1406, 0.375, 0.1562, 0.375, 0.1719, 0.375, 0.1875, 0.375, 0.2031, 0.375, 0.2188, 0.375, 0.2344, 0.375, 0.25, 0.375, 0.25, 0.375, 0.2188, 0.375, 0.1875, 0.375, 0.1562, 0.375, 0.125, 0.375, 0.09375, 0.375, 0.0625, 0.375, 0.03125, 0.375, 0.0, 0.375, 0.25, 0.4062, 0.2812, 0.375, 0.2812, 0.375, 0.0, 0.4062, 0.03125, 0.375, 0.03125, 0.375, 0.25, 0.375, 0.2656, 0.375, 0.2812, 0.375, 0.2969, 0.375, 0.3125, 0.375, 0.3281, 0.375, 0.3438, 0.375, 0.3594, 0.375, 0.375, 0.375, 0.3906, 0.375, 0.4062, 0.375, 0.4219, 0.375, 0.4375, 0.375, 0.4531, 0.375, 0.4688, 0.375, 0.4844, 0.375, 0.5, 0.375, 0.5, 0.375, 0.4688, 0.375, 0.4375, 0.375, 0.4062, 0.375, 0.375, 0.375, 0.3438, 0.375, 0.3125, 0.375, 0.2812, 0.375, 0.25, 0.375, 0.875, 0.4062, 0.9062, 0.375, 0.9062, 0.375, 0.875, 0.4062, 0.875, 0.4062, 0.9062, 0.5, 0.875, 0.5312, 0.9062, 0.5, 0.9062, 0.375, 0.625, 0.4062, 0.6562, 0.375, 0.6562, 0.375, 0.625, 0.4062, 0.625, 0.4062, 0.6562, 0.5, 0.625, 0.5312, 0.6562, 0.5, 0.6562, 0.375, 0.375, 0.4062, 0.4062, 0.375, 0.4062, 0.375, 0.375, 0.4062, 0.375, 0.4062, 0.4062, 0.5, 0.375, 0.5312, 0.4062, 0.5, 0.4062, 0.375, 0.125, 0.4062, 0.1562, 0.375, 0.1562, 0.375, 0.125, 0.4062, 0.125, 0.4062, 0.1562, 0.5, 0.125, 0.5312, 0.1562, 0.5, 0.1562, 0.5, 0.1875, 0.5312, 0.2188, 0.5, 0.2188, 0.5, 0.1875, 0.5312, 0.1875, 0.5312, 0.2188, 0.5625, 0.1875, 0.5938, 0.2188, 0.5625, 0.2188, 0.4375, 0.1875, 0.4688, 0.1875, 0.4688, 0.2188, 0.4375, 0.1875, 0.4375, 0.1562, 0.4688, 0.1875, 0.4375, 0.125, 0.4688, 0.125, 0.4688, 0.1562, 0.375, 0.1875, 0.4062, 0.2188, 0.375, 0.2188, 0.375, 0.1875, 0.4062, 0.1875, 0.4062, 0.2188, 0.4375, 0.1875, 0.4688, 0.2188, 0.4375, 0.2188, 0.5, 0.4375, 0.5312, 0.4688, 0.5, 0.4688, 0.5, 0.4375, 0.5312, 0.4375, 0.5312, 0.4688, 0.5625, 0.4375, 0.5938, 0.4688, 0.5625, 0.4688, 0.4375, 0.4375, 0.4688, 0.4375, 0.4688, 0.4688, 0.4375, 0.4375, 0.4375, 0.4062, 0.4688, 0.4375, 0.4375, 0.375, 0.4688, 0.375, 0.4688, 0.4062, 0.375, 0.4375, 0.4062, 0.4688, 0.375, 0.4688, 0.375, 0.4375, 0.4062, 0.4375, 0.4062, 0.4688, 0.4375, 0.4375, 0.4688, 0.4688, 0.4375, 0.4688, 0.5, 0.6875, 0.5312, 0.7188, 0.5, 0.7188, 0.5, 0.6875, 0.5312, 0.6875, 0.5312, 0.7188, 0.5625, 0.6875, 0.5938, 0.7188, 0.5625, 0.7188, 0.4375, 0.6875, 0.4688, 0.6875, 0.4688, 0.7188, 0.4375, 0.6875, 0.4375, 0.6562, 0.4688, 0.6875, 0.4375, 0.625, 0.4688, 0.625, 0.4688, 0.6562, 0.375, 0.6875, 0.4062, 0.7188, 0.375, 0.7188, 0.375, 0.6875, 0.4062, 0.6875, 0.4062, 0.7188, 0.4375, 0.6875, 0.4688, 0.7188, 0.4375, 0.7188, 0.5, 0.9375, 0.5312, 0.9688, 0.5, 0.9688, 0.5, 0.9375, 0.5312, 0.9375, 0.5312, 0.9688, 0.5625, 0.9375, 0.5938, 0.9688, 0.5625, 0.9688, 0.4375, 0.9375, 0.4688, 0.9375, 0.4688, 0.9688, 0.4375, 0.9375, 0.4375, 0.9062, 0.4688, 0.9375, 0.4375, 0.875, 0.4688, 0.875, 0.4688, 0.9062, 0.375, 0.9375, 0.4062, 0.9688, 0.375, 0.9688, 0.375, 0.9375, 0.4062, 0.9375, 0.4062, 0.9688, 0.4375, 0.9375, 0.4688, 0.9688, 0.4375, 0.9688, 0.375, 0.8125, 0.4062, 0.8438, 0.375, 0.8438, 0.375, 0.8125, 0.4062, 0.8125, 0.4062, 0.8438, 0.4375, 0.8125, 0.4688, 0.8438, 0.4375, 0.8438, 0.375, 0.5625, 0.4062, 0.5938, 0.375, 0.5938, 0.375, 0.5625, 0.4062, 0.5625, 0.4062, 0.5938, 0.4375, 0.5625, 0.4688, 0.5938, 0.4375, 0.5938, 0.375, 0.3125, 0.4062, 0.3438, 0.375, 0.3438, 0.375, 0.3125, 0.4062, 0.3125, 0.4062, 0.3438, 0.4375, 0.3125, 0.4688, 0.3438, 0.4375, 0.3438, 0.375, 0.0625, 0.4062, 0.09375, 0.375, 0.09375, 0.375, 0.0625, 0.4062, 0.0625, 0.4062, 0.09375, 0.4375, 0.0625, 0.4688, 0.09375, 0.4375, 0.09375, 0.4375, 0.09375, 0.4688, 0.125, 0.4375, 0.125, 0.4375, 0.09375, 0.4688, 0.09375, 0.4688, 0.125, 0.4688, 0.09375, 0.5, 0.125, 0.4688, 0.125, 0.4062, 0.09375, 0.4375, 0.09375, 0.4375, 0.125, 0.4062, 0.09375, 0.4062, 0.0625, 0.4375, 0.09375, 0.4062, 0.0625, 0.4375, 0.0625, 0.4375, 0.09375, 0.375, 0.09375, 0.4062, 0.125, 0.375, 0.125, 0.375, 0.09375, 0.4062, 0.09375, 0.4062, 0.125, 0.4062, 0.09375, 0.4375, 0.125, 0.4062, 0.125, 0.4375, 0.3438, 0.4688, 0.375, 0.4375, 0.375, 0.4375, 0.3438, 0.4688, 0.3438, 0.4688, 0.375, 0.4688, 0.3438, 0.5, 0.375, 0.4688, 0.375, 0.4062, 0.3438, 0.4375, 0.3438, 0.4375, 0.375, 0.4062, 0.3438, 0.4062, 0.3125, 0.4375, 0.3438, 0.4062, 0.3125, 0.4375, 0.3125, 0.4375, 0.3438, 0.375, 0.3438, 0.4062, 0.375, 0.375, 0.375, 0.375, 0.3438, 0.4062, 0.3438, 0.4062, 0.375, 0.4062, 0.3438, 0.4375, 0.375, 0.4062, 0.375, 0.4375, 0.5938, 0.4688, 0.625, 0.4375, 0.625, 0.4375, 0.5938, 0.4688, 0.5938, 0.4688, 0.625, 0.4688, 0.5938, 0.5, 0.625, 0.4688, 0.625, 0.4062, 0.5938, 0.4375, 0.5938, 0.4375, 0.625, 0.4062, 0.5938, 0.4062, 0.5625, 0.4375, 0.5938, 0.4062, 0.5625, 0.4375, 0.5625, 0.4375, 0.5938, 0.375, 0.5938, 0.4062, 0.625, 0.375, 0.625, 0.375, 0.5938, 0.4062, 0.5938, 0.4062, 0.625, 0.4062, 0.5938, 0.4375, 0.625, 0.4062, 0.625, 0.4375, 0.8438, 0.4688, 0.875, 0.4375, 0.875, 0.4375, 0.8438, 0.4688, 0.8438, 0.4688, 0.875, 0.4688, 0.8438, 0.5, 0.875, 0.4688, 0.875, 0.4062, 0.8438, 0.4375, 0.8438, 0.4375, 0.875, 0.4062, 0.8438, 0.4062, 0.8125, 0.4375, 0.8438, 0.4062, 0.8125, 0.4375, 0.8125, 0.4375, 0.8438, 0.375, 0.8438, 0.4062, 0.875, 0.375, 0.875, 0.375, 0.8438, 0.4062, 0.8438, 0.4062, 0.875, 0.4062, 0.8438, 0.4375, 0.875, 0.4062, 0.875, 0.4375, 0.9688, 0.4688, 1.0, 0.4375, 1.0, 0.4375, 0.9688, 0.4688, 0.9688, 0.4688, 1.0, 0.4688, 0.9688, 0.5, 1.0, 0.4688, 1.0, 0.4062, 0.9688, 0.4375, 0.9688, 0.4375, 1.0, 0.4062, 0.9688, 0.4062, 0.9375, 0.4375, 0.9688, 0.4062, 0.9375, 0.4375, 0.9375, 0.4375, 0.9688, 0.375, 0.9688, 0.4062, 1.0, 0.375, 1.0, 0.375, 0.9688, 0.4062, 0.9688, 0.4062, 1.0, 0.4062, 0.9688, 0.4375, 1.0, 0.4062, 1.0, 0.4688, 0.9062, 0.5, 0.9062, 0.5, 0.9375, 0.4688, 0.9062, 0.4688, 0.875, 0.5, 0.9062, 0.4688, 0.875, 0.5, 0.875, 0.5, 0.9062, 0.4688, 0.9375, 0.4688, 0.9062, 0.5, 0.9375, 0.4688, 0.9375, 0.4375, 0.9062, 0.4688, 0.9062, 0.4375, 0.9062, 0.4375, 0.875, 0.4688, 0.9062, 0.4688, 0.9688, 0.5, 0.9688, 0.5, 1.0, 0.4688, 0.9688, 0.4688, 0.9375, 0.5, 0.9688, 0.4688, 0.9375, 0.5, 0.9375, 0.5, 0.9688, 0.5625, 0.9688, 0.5938, 1.0, 0.5625, 1.0, 0.5625, 0.9688, 0.5938, 0.9688, 0.5938, 1.0, 0.5938, 0.9688, 0.625, 1.0, 0.5938, 1.0, 0.5312, 0.9688, 0.5625, 0.9688, 0.5625, 1.0, 0.5312, 0.9688, 0.5312, 0.9375, 0.5625, 0.9688, 0.5312, 0.9375, 0.5625, 0.9375, 0.5625, 0.9688, 0.5, 0.9688, 0.5312, 1.0, 0.5, 1.0, 0.5, 0.9688, 0.5312, 0.9688, 0.5312, 1.0, 0.5312, 0.9688, 0.5625, 1.0, 0.5312, 1.0, 0.4375, 0.7188, 0.4688, 0.75, 0.4375, 0.75, 0.4375, 0.7188, 0.4688, 0.7188, 0.4688, 0.75, 0.4688, 0.7188, 0.5, 0.75, 0.4688, 0.75, 0.4062, 0.7188, 0.4375, 0.7188, 0.4375, 0.75, 0.4062, 0.7188, 0.4062, 0.6875, 0.4375, 0.7188, 0.4062, 0.6875, 0.4375, 0.6875, 0.4375, 0.7188, 0.375, 0.7188, 0.4062, 0.75, 0.375, 0.75, 0.375, 0.7188, 0.4062, 0.7188, 0.4062, 0.75, 0.4062, 0.7188, 0.4375, 0.75, 0.4062, 0.75, 0.4688, 0.6562, 0.5, 0.6562, 0.5, 0.6875, 0.4688, 0.6562, 0.4688, 0.625, 0.5, 0.6562, 0.4688, 0.625, 0.5, 0.625, 0.5, 0.6562, 0.4688, 0.6875, 0.4688, 0.6562, 0.5, 0.6875, 0.4688, 0.6875, 0.4375, 0.6562, 0.4688, 0.6562, 0.4375, 0.6562, 0.4375, 0.625, 0.4688, 0.6562, 0.4688, 0.7188, 0.5, 0.7188, 0.5, 0.75, 0.4688, 0.7188, 0.4688, 0.6875, 0.5, 0.7188, 0.4688, 0.6875, 0.5, 0.6875, 0.5, 0.7188, 0.5625, 0.7188, 0.5938, 0.75, 0.5625, 0.75, 0.5625, 0.7188, 0.5938, 0.7188, 0.5938, 0.75, 0.5938, 0.7188, 0.625, 0.75, 0.5938, 0.75, 0.5312, 0.7188, 0.5625, 0.7188, 0.5625, 0.75, 0.5312, 0.7188, 0.5312, 0.6875, 0.5625, 0.7188, 0.5312, 0.6875, 0.5625, 0.6875, 0.5625, 0.7188, 0.5, 0.7188, 0.5312, 0.75, 0.5, 0.75, 0.5, 0.7188, 0.5312, 0.7188, 0.5312, 0.75, 0.5312, 0.7188, 0.5625, 0.75, 0.5312, 0.75, 0.4375, 0.4688, 0.4688, 0.5, 0.4375, 0.5, 0.4375, 0.4688, 0.4688, 0.4688, 0.4688, 0.5, 0.4688, 0.4688, 0.5, 0.5, 0.4688, 0.5, 0.4062, 0.4688, 0.4375, 0.4688, 0.4375, 0.5, 0.4062, 0.4688, 0.4062, 0.4375, 0.4375, 0.4688, 0.4062, 0.4375, 0.4375, 0.4375, 0.4375, 0.4688, 0.375, 0.4688, 0.4062, 0.5, 0.375, 0.5, 0.375, 0.4688, 0.4062, 0.4688, 0.4062, 0.5, 0.4062, 0.4688, 0.4375, 0.5, 0.4062, 0.5, 0.4688, 0.4062, 0.5, 0.4062, 0.5, 0.4375, 0.4688, 0.4062, 0.4688, 0.375, 0.5, 0.4062, 0.4688, 0.375, 0.5, 0.375, 0.5, 0.4062, 0.4688, 0.4375, 0.4688, 0.4062, 0.5, 0.4375, 0.4688, 0.4375, 0.4375, 0.4062, 0.4688, 0.4062, 0.4375, 0.4062, 0.4375, 0.375, 0.4688, 0.4062, 0.4688, 0.4688, 0.5, 0.4688, 0.5, 0.5, 0.4688, 0.4688, 0.4688, 0.4375, 0.5, 0.4688, 0.4688, 0.4375, 0.5, 0.4375, 0.5, 0.4688, 0.5625, 0.4688, 0.5938, 0.5, 0.5625, 0.5, 0.5625, 0.4688, 0.5938, 0.4688, 0.5938, 0.5, 0.5938, 0.4688, 0.625, 0.5, 0.5938, 0.5, 0.5312, 0.4688, 0.5625, 0.4688, 0.5625, 0.5, 0.5312, 0.4688, 0.5312, 0.4375, 0.5625, 0.4688, 0.5312, 0.4375, 0.5625, 0.4375, 0.5625, 0.4688, 0.5, 0.4688, 0.5312, 0.5, 0.5, 0.5, 0.5, 0.4688, 0.5312, 0.4688, 0.5312, 0.5, 0.5312, 0.4688, 0.5625, 0.5, 0.5312, 0.5, 0.4375, 0.2188, 0.4688, 0.25, 0.4375, 0.25, 0.4375, 0.2188, 0.4688, 0.2188, 0.4688, 0.25, 0.4688, 0.2188, 0.5, 0.25, 0.4688, 0.25, 0.4062, 0.2188, 0.4375, 0.2188, 0.4375, 0.25, 0.4062, 0.2188, 0.4062, 0.1875, 0.4375, 0.2188, 0.4062, 0.1875, 0.4375, 0.1875, 0.4375, 0.2188, 0.375, 0.2188, 0.4062, 0.25, 0.375, 0.25, 0.375, 0.2188, 0.4062, 0.2188, 0.4062, 0.25, 0.4062, 0.2188, 0.4375, 0.25, 0.4062, 0.25, 0.4688, 0.1562, 0.5, 0.1562, 0.5, 0.1875, 0.4688, 0.1562, 0.4688, 0.125, 0.5, 0.1562, 0.4688, 0.125, 0.5, 0.125, 0.5, 0.1562, 0.4688, 0.1875, 0.4688, 0.1562, 0.5, 0.1875, 0.4688, 0.1875, 0.4375, 0.1562, 0.4688, 0.1562, 0.4375, 0.1562, 0.4375, 0.125, 0.4688, 0.1562, 0.4688, 0.2188, 0.5, 0.2188, 0.5, 0.25, 0.4688, 0.2188, 0.4688, 0.1875, 0.5, 0.2188, 0.4688, 0.1875, 0.5, 0.1875, 0.5, 0.2188, 0.5625, 0.2188, 0.5938, 0.25, 0.5625, 0.25, 0.5625, 0.2188, 0.5938, 0.2188, 0.5938, 0.25, 0.5938, 0.2188, 0.625, 0.25, 0.5938, 0.25, 0.5312, 0.2188, 0.5625, 0.2188, 0.5625, 0.25, 0.5312, 0.2188, 0.5312, 0.1875, 0.5625, 0.2188, 0.5312, 0.1875, 0.5625, 0.1875, 0.5625, 0.2188, 0.5, 0.2188, 0.5312, 0.25, 0.5, 0.25, 0.5, 0.2188, 0.5312, 0.2188, 0.5312, 0.25, 0.5312, 0.2188, 0.5625, 0.25, 0.5312, 0.25, 0.5, 0.1562, 0.5312, 0.1875, 0.5, 0.1875, 0.5, 0.1562, 0.5312, 0.1562, 0.5312, 0.1875, 0.5312, 0.1562, 0.5625, 0.1875, 0.5312, 0.1875, 0.4062, 0.1562, 0.4375, 0.1562, 0.4375, 0.1875, 0.4062, 0.1562, 0.4062, 0.125, 0.4375, 0.1562, 0.4062, 0.125, 0.4375, 0.125, 0.4375, 0.1562, 0.375, 0.1562, 0.4062, 0.1875, 0.375, 0.1875, 0.375, 0.1562, 0.4062, 0.1562, 0.4062, 0.1875, 0.4062, 0.1562, 0.4375, 0.1875, 0.4062, 0.1875, 0.5, 0.4062, 0.5312, 0.4375, 0.5, 0.4375, 0.5, 0.4062, 0.5312, 0.4062, 0.5312, 0.4375, 0.5312, 0.4062, 0.5625, 0.4375, 0.5312, 0.4375, 0.4062, 0.4062, 0.4375, 0.4062, 0.4375, 0.4375, 0.4062, 0.4062, 0.4062, 0.375, 0.4375, 0.4062, 0.4062, 0.375, 0.4375, 0.375, 0.4375, 0.4062, 0.375, 0.4062, 0.4062, 0.4375, 0.375, 0.4375, 0.375, 0.4062, 0.4062, 0.4062, 0.4062, 0.4375, 0.4062, 0.4062, 0.4375, 0.4375, 0.4062, 0.4375, 0.5, 0.6562, 0.5312, 0.6875, 0.5, 0.6875, 0.5, 0.6562, 0.5312, 0.6562, 0.5312, 0.6875, 0.5312, 0.6562, 0.5625, 0.6875, 0.5312, 0.6875, 0.4062, 0.6562, 0.4375, 0.6562, 0.4375, 0.6875, 0.4062, 0.6562, 0.4062, 0.625, 0.4375, 0.6562, 0.4062, 0.625, 0.4375, 0.625, 0.4375, 0.6562, 0.375, 0.6562, 0.4062, 0.6875, 0.375, 0.6875, 0.375, 0.6562, 0.4062, 0.6562, 0.4062, 0.6875, 0.4062, 0.6562, 0.4375, 0.6875, 0.4062, 0.6875, 0.5, 0.9062, 0.5312, 0.9375, 0.5, 0.9375, 0.5, 0.9062, 0.5312, 0.9062, 0.5312, 0.9375, 0.5312, 0.9062, 0.5625, 0.9375, 0.5312, 0.9375, 0.4062, 0.9062, 0.4375, 0.9062, 0.4375, 0.9375, 0.4062, 0.9062, 0.4062, 0.875, 0.4375, 0.9062, 0.4062, 0.875, 0.4375, 0.875, 0.4375, 0.9062, 0.375, 0.9062, 0.4062, 0.9375, 0.375, 0.9375, 0.375, 0.9062, 0.4062, 0.9062, 0.4062, 0.9375, 0.4062, 0.9062, 0.4375, 0.9375, 0.4062, 0.9375, 0.375, 0.7812, 0.4062, 0.8125, 0.375, 0.8125, 0.375, 0.7812, 0.4062, 0.7812, 0.4062, 0.8125, 0.4062, 0.7812, 0.4375, 0.8125, 0.4062, 0.8125, 0.375, 0.5312, 0.4062, 0.5625, 0.375, 0.5625, 0.375, 0.5312, 0.4062, 0.5312, 0.4062, 0.5625, 0.4062, 0.5312, 0.4375, 0.5625, 0.4062, 0.5625, 0.375, 0.2812, 0.4062, 0.3125, 0.375, 0.3125, 0.375, 0.2812, 0.4062, 0.2812, 0.4062, 0.3125, 0.4062, 0.2812, 0.4375, 0.3125, 0.4062, 0.3125, 0.375, 0.03125, 0.4062, 0.0625, 0.375, 0.0625, 0.375, 0.03125, 0.4062, 0.03125, 0.4062, 0.0625, 0.4062, 0.03125, 0.4375, 0.0625, 0.4062, 0.0625, 0.375, 0.125, 0.4062, 0.1562, 0.375, 0.1562, 0.375, 0.125, 0.4062, 0.125, 0.4062, 0.1562, 0.5, 0.125, 0.5312, 0.1562, 0.5, 0.1562, 0.375, 0.375, 0.4062, 0.4062, 0.375, 0.4062, 0.375, 0.375, 0.4062, 0.375, 0.4062, 0.4062, 0.5, 0.375, 0.5312, 0.4062, 0.5, 0.4062, 0.375, 0.875, 0.4062, 0.9062, 0.375, 0.9062, 0.375, 0.875, 0.4062, 0.875, 0.4062, 0.9062, 0.5, 0.875, 0.5312, 0.9062, 0.5, 0.9062, 0.375, 0.625, 0.4062, 0.6562, 0.375, 0.6562, 0.375, 0.625, 0.4062, 0.625, 0.4062, 0.6562, 0.5, 0.625, 0.5312, 0.6562, 0.5, 0.6562, 0.5, 0.6875, 0.5312, 0.7188, 0.5, 0.7188, 0.5, 0.6875, 0.5312, 0.6875, 0.5312, 0.7188, 0.5625, 0.6875, 0.5938, 0.7188, 0.5625, 0.7188, 0.4375, 0.6875, 0.4688, 0.6875, 0.4688, 0.7188, 0.4375, 0.6875, 0.4375, 0.6562, 0.4688, 0.6875, 0.4375, 0.625, 0.4688, 0.625, 0.4688, 0.6562, 0.375, 0.6875, 0.4062, 0.7188, 0.375, 0.7188, 0.375, 0.6875, 0.4062, 0.6875, 0.4062, 0.7188, 0.4375, 0.6875, 0.4688, 0.7188, 0.4375, 0.7188, 0.5, 0.9375, 0.5312, 0.9688, 0.5, 0.9688, 0.5, 0.9375, 0.5312, 0.9375, 0.5312, 0.9688, 0.5625, 0.9375, 0.5938, 0.9688, 0.5625, 0.9688, 0.4375, 0.9375, 0.4688, 0.9375, 0.4688, 0.9688, 0.4375, 0.9375, 0.4375, 0.9062, 0.4688, 0.9375, 0.4375, 0.875, 0.4688, 0.875, 0.4688, 0.9062, 0.375, 0.9375, 0.4062, 0.9688, 0.375, 0.9688, 0.375, 0.9375, 0.4062, 0.9375, 0.4062, 0.9688, 0.4375, 0.9375, 0.4688, 0.9688, 0.4375, 0.9688, 0.5, 0.4375, 0.5312, 0.4688, 0.5, 0.4688, 0.5, 0.4375, 0.5312, 0.4375, 0.5312, 0.4688, 0.5625, 0.4375, 0.5938, 0.4688, 0.5625, 0.4688, 0.4375, 0.4375, 0.4688, 0.4375, 0.4688, 0.4688, 0.4375, 0.4375, 0.4375, 0.4062, 0.4688, 0.4375, 0.4375, 0.375, 0.4688, 0.375, 0.4688, 0.4062, 0.375, 0.4375, 0.4062, 0.4688, 0.375, 0.4688, 0.375, 0.4375, 0.4062, 0.4375, 0.4062, 0.4688, 0.4375, 0.4375, 0.4688, 0.4688, 0.4375, 0.4688, 0.5, 0.1875, 0.5312, 0.2188, 0.5, 0.2188, 0.5, 0.1875, 0.5312, 0.1875, 0.5312, 0.2188, 0.5625, 0.1875, 0.5938, 0.2188, 0.5625, 0.2188, 0.4375, 0.1875, 0.4688, 0.1875, 0.4688, 0.2188, 0.4375, 0.1875, 0.4375, 0.1562, 0.4688, 0.1875, 0.4375, 0.125, 0.4688, 0.125, 0.4688, 0.1562, 0.375, 0.1875, 0.4062, 0.2188, 0.375, 0.2188, 0.375, 0.1875, 0.4062, 0.1875, 0.4062, 0.2188, 0.4375, 0.1875, 0.4688, 0.2188, 0.4375, 0.2188, 0.375, 0.0625, 0.4062, 0.09375, 0.375, 0.09375, 0.375, 0.0625, 0.4062, 0.0625, 0.4062, 0.09375, 0.4375, 0.0625, 0.4688, 0.09375, 0.4375, 0.09375, 0.375, 0.3125, 0.4062, 0.3438, 0.375, 0.3438, 0.375, 0.3125, 0.4062, 0.3125, 0.4062, 0.3438, 0.4375, 0.3125, 0.4688, 0.3438, 0.4375, 0.3438, 0.375, 0.8125, 0.4062, 0.8438, 0.375, 0.8438, 0.375, 0.8125, 0.4062, 0.8125, 0.4062, 0.8438, 0.4375, 0.8125, 0.4688, 0.8438, 0.4375, 0.8438, 0.375, 0.5625, 0.4062, 0.5938, 0.375, 0.5938, 0.375, 0.5625, 0.4062, 0.5625, 0.4062, 0.5938, 0.4375, 0.5625, 0.4688, 0.5938, 0.4375, 0.5938, 0.4375, 0.5938, 0.4688, 0.625, 0.4375, 0.625, 0.4375, 0.5938, 0.4688, 0.5938, 0.4688, 0.625, 0.4688, 0.5938, 0.5, 0.625, 0.4688, 0.625, 0.4062, 0.5938, 0.4375, 0.5938, 0.4375, 0.625, 0.4062, 0.5938, 0.4062, 0.5625, 0.4375, 0.5938, 0.4062, 0.5625, 0.4375, 0.5625, 0.4375, 0.5938, 0.375, 0.5938, 0.4062, 0.625, 0.375, 0.625, 0.375, 0.5938, 0.4062, 0.5938, 0.4062, 0.625, 0.4062, 0.5938, 0.4375, 0.625, 0.4062, 0.625, 0.4375, 0.8438, 0.4688, 0.875, 0.4375, 0.875, 0.4375, 0.8438, 0.4688, 0.8438, 0.4688, 0.875, 0.4688, 0.8438, 0.5, 0.875, 0.4688, 0.875, 0.4062, 0.8438, 0.4375, 0.8438, 0.4375, 0.875, 0.4062, 0.8438, 0.4062, 0.8125, 0.4375, 0.8438, 0.4062, 0.8125, 0.4375, 0.8125, 0.4375, 0.8438, 0.375, 0.8438, 0.4062, 0.875, 0.375, 0.875, 0.375, 0.8438, 0.4062, 0.8438, 0.4062, 0.875, 0.4062, 0.8438, 0.4375, 0.875, 0.4062, 0.875, 0.4375, 0.3438, 0.4688, 0.375, 0.4375, 0.375, 0.4375, 0.3438, 0.4688, 0.3438, 0.4688, 0.375, 0.4688, 0.3438, 0.5, 0.375, 0.4688, 0.375, 0.4062, 0.3438, 0.4375, 0.3438, 0.4375, 0.375, 0.4062, 0.3438, 0.4062, 0.3125, 0.4375, 0.3438, 0.4062, 0.3125, 0.4375, 0.3125, 0.4375, 0.3438, 0.375, 0.3438, 0.4062, 0.375, 0.375, 0.375, 0.375, 0.3438, 0.4062, 0.3438, 0.4062, 0.375, 0.4062, 0.3438, 0.4375, 0.375, 0.4062, 0.375, 0.4375, 0.09375, 0.4688, 0.125, 0.4375, 0.125, 0.4375, 0.09375, 0.4688, 0.09375, 0.4688, 0.125, 0.4688, 0.09375, 0.5, 0.125, 0.4688, 0.125, 0.4062, 0.09375, 0.4375, 0.09375, 0.4375, 0.125, 0.4062, 0.09375, 0.4062, 0.0625, 0.4375, 0.09375, 0.4062, 0.0625, 0.4375, 0.0625, 0.4375, 0.09375, 0.375, 0.09375, 0.4062, 0.125, 0.375, 0.125, 0.375, 0.09375, 0.4062, 0.09375, 0.4062, 0.125, 0.4062, 0.09375, 0.4375, 0.125, 0.4062, 0.125, 0.4375, 0.2188, 0.4688, 0.25, 0.4375, 0.25, 0.4375, 0.2188, 0.4688, 0.2188, 0.4688, 0.25, 0.4688, 0.2188, 0.5, 0.25, 0.4688, 0.25, 0.4062, 0.2188, 0.4375, 0.2188, 0.4375, 0.25, 0.4062, 0.2188, 0.4062, 0.1875, 0.4375, 0.2188, 0.4062, 0.1875, 0.4375, 0.1875, 0.4375, 0.2188, 0.375, 0.2188, 0.4062, 0.25, 0.375, 0.25, 0.375, 0.2188, 0.4062, 0.2188, 0.4062, 0.25, 0.4062, 0.2188, 0.4375, 0.25, 0.4062, 0.25, 0.4688, 0.1562, 0.5, 0.1562, 0.5, 0.1875, 0.4688, 0.1562, 0.4688, 0.125, 0.5, 0.1562, 0.4688, 0.125, 0.5, 0.125, 0.5, 0.1562, 0.4688, 0.1875, 0.4688, 0.1562, 0.5, 0.1875, 0.4688, 0.1875, 0.4375, 0.1562, 0.4688, 0.1562, 0.4375, 0.1562, 0.4375, 0.125, 0.4688, 0.1562, 0.4688, 0.2188, 0.5, 0.2188, 0.5, 0.25, 0.4688, 0.2188, 0.4688, 0.1875, 0.5, 0.2188, 0.4688, 0.1875, 0.5, 0.1875, 0.5, 0.2188, 0.5625, 0.2188, 0.5938, 0.25, 0.5625, 0.25, 0.5625, 0.2188, 0.5938, 0.2188, 0.5938, 0.25, 0.5938, 0.2188, 0.625, 0.25, 0.5938, 0.25, 0.5312, 0.2188, 0.5625, 0.2188, 0.5625, 0.25, 0.5312, 0.2188, 0.5312, 0.1875, 0.5625, 0.2188, 0.5312, 0.1875, 0.5625, 0.1875, 0.5625, 0.2188, 0.5, 0.2188, 0.5312, 0.25, 0.5, 0.25, 0.5, 0.2188, 0.5312, 0.2188, 0.5312, 0.25, 0.5312, 0.2188, 0.5625, 0.25, 0.5312, 0.25, 0.4375, 0.4688, 0.4688, 0.5, 0.4375, 0.5, 0.4375, 0.4688, 0.4688, 0.4688, 0.4688, 0.5, 0.4688, 0.4688, 0.5, 0.5, 0.4688, 0.5, 0.4062, 0.4688, 0.4375, 0.4688, 0.4375, 0.5, 0.4062, 0.4688, 0.4062, 0.4375, 0.4375, 0.4688, 0.4062, 0.4375, 0.4375, 0.4375, 0.4375, 0.4688, 0.375, 0.4688, 0.4062, 0.5, 0.375, 0.5, 0.375, 0.4688, 0.4062, 0.4688, 0.4062, 0.5, 0.4062, 0.4688, 0.4375, 0.5, 0.4062, 0.5, 0.4688, 0.4062, 0.5, 0.4062, 0.5, 0.4375, 0.4688, 0.4062, 0.4688, 0.375, 0.5, 0.4062, 0.4688, 0.375, 0.5, 0.375, 0.5, 0.4062, 0.4688, 0.4375, 0.4688, 0.4062, 0.5, 0.4375, 0.4688, 0.4375, 0.4375, 0.4062, 0.4688, 0.4062, 0.4375, 0.4062, 0.4375, 0.375, 0.4688, 0.4062, 0.4688, 0.4688, 0.5, 0.4688, 0.5, 0.5, 0.4688, 0.4688, 0.4688, 0.4375, 0.5, 0.4688, 0.4688, 0.4375, 0.5, 0.4375, 0.5, 0.4688, 0.5625, 0.4688, 0.5938, 0.5, 0.5625, 0.5, 0.5625, 0.4688, 0.5938, 0.4688, 0.5938, 0.5, 0.5938, 0.4688, 0.625, 0.5, 0.5938, 0.5, 0.5312, 0.4688, 0.5625, 0.4688, 0.5625, 0.5, 0.5312, 0.4688, 0.5312, 0.4375, 0.5625, 0.4688, 0.5312, 0.4375, 0.5625, 0.4375, 0.5625, 0.4688, 0.5, 0.4688, 0.5312, 0.5, 0.5, 0.5, 0.5, 0.4688, 0.5312, 0.4688, 0.5312, 0.5, 0.5312, 0.4688, 0.5625, 0.5, 0.5312, 0.5, 0.4375, 0.9688, 0.4688, 1.0, 0.4375, 1.0, 0.4375, 0.9688, 0.4688, 0.9688, 0.4688, 1.0, 0.4688, 0.9688, 0.5, 1.0, 0.4688, 1.0, 0.4062, 0.9688, 0.4375, 0.9688, 0.4375, 1.0, 0.4062, 0.9688, 0.4062, 0.9375, 0.4375, 0.9688, 0.4062, 0.9375, 0.4375, 0.9375, 0.4375, 0.9688, 0.375, 0.9688, 0.4062, 1.0, 0.375, 1.0, 0.375, 0.9688, 0.4062, 0.9688, 0.4062, 1.0, 0.4062, 0.9688, 0.4375, 1.0, 0.4062, 1.0, 0.4688, 0.9062, 0.5, 0.9062, 0.5, 0.9375, 0.4688, 0.9062, 0.4688, 0.875, 0.5, 0.9062, 0.4688, 0.875, 0.5, 0.875, 0.5, 0.9062, 0.4688, 0.9375, 0.4688, 0.9062, 0.5, 0.9375, 0.4688, 0.9375, 0.4375, 0.9062, 0.4688, 0.9062, 0.4375, 0.9062, 0.4375, 0.875, 0.4688, 0.9062, 0.4688, 0.9688, 0.5, 0.9688, 0.5, 1.0, 0.4688, 0.9688, 0.4688, 0.9375, 0.5, 0.9688, 0.4688, 0.9375, 0.5, 0.9375, 0.5, 0.9688, 0.5625, 0.9688, 0.5938, 1.0, 0.5625, 1.0, 0.5625, 0.9688, 0.5938, 0.9688, 0.5938, 1.0, 0.5938, 0.9688, 0.625, 1.0, 0.5938, 1.0, 0.5312, 0.9688, 0.5625, 0.9688, 0.5625, 1.0, 0.5312, 0.9688, 0.5312, 0.9375, 0.5625, 0.9688, 0.5312, 0.9375, 0.5625, 0.9375, 0.5625, 0.9688, 0.5, 0.9688, 0.5312, 1.0, 0.5, 1.0, 0.5, 0.9688, 0.5312, 0.9688, 0.5312, 1.0, 0.5312, 0.9688, 0.5625, 1.0, 0.5312, 1.0, 0.4375, 0.7188, 0.4688, 0.75, 0.4375, 0.75, 0.4375, 0.7188, 0.4688, 0.7188, 0.4688, 0.75, 0.4688, 0.7188, 0.5, 0.75, 0.4688, 0.75, 0.4062, 0.7188, 0.4375, 0.7188, 0.4375, 0.75, 0.4062, 0.7188, 0.4062, 0.6875, 0.4375, 0.7188, 0.4062, 0.6875, 0.4375, 0.6875, 0.4375, 0.7188, 0.375, 0.7188, 0.4062, 0.75, 0.375, 0.75, 0.375, 0.7188, 0.4062, 0.7188, 0.4062, 0.75, 0.4062, 0.7188, 0.4375, 0.75, 0.4062, 0.75, 0.4688, 0.6562, 0.5, 0.6562, 0.5, 0.6875, 0.4688, 0.6562, 0.4688, 0.625, 0.5, 0.6562, 0.4688, 0.625, 0.5, 0.625, 0.5, 0.6562, 0.4688, 0.6875, 0.4688, 0.6562, 0.5, 0.6875, 0.4688, 0.6875, 0.4375, 0.6562, 0.4688, 0.6562, 0.4375, 0.6562, 0.4375, 0.625, 0.4688, 0.6562, 0.4688, 0.7188, 0.5, 0.7188, 0.5, 0.75, 0.4688, 0.7188, 0.4688, 0.6875, 0.5, 0.7188, 0.4688, 0.6875, 0.5, 0.6875, 0.5, 0.7188, 0.5625, 0.7188, 0.5938, 0.75, 0.5625, 0.75, 0.5625, 0.7188, 0.5938, 0.7188, 0.5938, 0.75, 0.5938, 0.7188, 0.625, 0.75, 0.5938, 0.75, 0.5312, 0.7188, 0.5625, 0.7188, 0.5625, 0.75, 0.5312, 0.7188, 0.5312, 0.6875, 0.5625, 0.7188, 0.5312, 0.6875, 0.5625, 0.6875, 0.5625, 0.7188, 0.5, 0.7188, 0.5312, 0.75, 0.5, 0.75, 0.5, 0.7188, 0.5312, 0.7188, 0.5312, 0.75, 0.5312, 0.7188, 0.5625, 0.75, 0.5312, 0.75, 0.5, 0.6562, 0.5312, 0.6875, 0.5, 0.6875, 0.5, 0.6562, 0.5312, 0.6562, 0.5312, 0.6875, 0.5312, 0.6562, 0.5625, 0.6875, 0.5312, 0.6875, 0.4062, 0.6562, 0.4375, 0.6562, 0.4375, 0.6875, 0.4062, 0.6562, 0.4062, 0.625, 0.4375, 0.6562, 0.4062, 0.625, 0.4375, 0.625, 0.4375, 0.6562, 0.375, 0.6562, 0.4062, 0.6875, 0.375, 0.6875, 0.375, 0.6562, 0.4062, 0.6562, 0.4062, 0.6875, 0.4062, 0.6562, 0.4375, 0.6875, 0.4062, 0.6875, 0.5, 0.9062, 0.5312, 0.9375, 0.5, 0.9375, 0.5, 0.9062, 0.5312, 0.9062, 0.5312, 0.9375, 0.5312, 0.9062, 0.5625, 0.9375, 0.5312, 0.9375, 0.4062, 0.9062, 0.4375, 0.9062, 0.4375, 0.9375, 0.4062, 0.9062, 0.4062, 0.875, 0.4375, 0.9062, 0.4062, 0.875, 0.4375, 0.875, 0.4375, 0.9062, 0.375, 0.9062, 0.4062, 0.9375, 0.375, 0.9375, 0.375, 0.9062, 0.4062, 0.9062, 0.4062, 0.9375, 0.4062, 0.9062, 0.4375, 0.9375, 0.4062, 0.9375, 0.5, 0.4062, 0.5312, 0.4375, 0.5, 0.4375, 0.5, 0.4062, 0.5312, 0.4062, 0.5312, 0.4375, 0.5312, 0.4062, 0.5625, 0.4375, 0.5312, 0.4375, 0.4062, 0.4062, 0.4375, 0.4062, 0.4375, 0.4375, 0.4062, 0.4062, 0.4062, 0.375, 0.4375, 0.4062, 0.4062, 0.375, 0.4375, 0.375, 0.4375, 0.4062, 0.375, 0.4062, 0.4062, 0.4375, 0.375, 0.4375, 0.375, 0.4062, 0.4062, 0.4062, 0.4062, 0.4375, 0.4062, 0.4062, 0.4375, 0.4375, 0.4062, 0.4375, 0.5, 0.1562, 0.5312, 0.1875, 0.5, 0.1875, 0.5, 0.1562, 0.5312, 0.1562, 0.5312, 0.1875, 0.5312, 0.1562, 0.5625, 0.1875, 0.5312, 0.1875, 0.4062, 0.1562, 0.4375, 0.1562, 0.4375, 0.1875, 0.4062, 0.1562, 0.4062, 0.125, 0.4375, 0.1562, 0.4062, 0.125, 0.4375, 0.125, 0.4375, 0.1562, 0.375, 0.1562, 0.4062, 0.1875, 0.375, 0.1875, 0.375, 0.1562, 0.4062, 0.1562, 0.4062, 0.1875, 0.4062, 0.1562, 0.4375, 0.1875, 0.4062, 0.1875, 0.375, 0.03125, 0.4062, 0.0625, 0.375, 0.0625, 0.375, 0.03125, 0.4062, 0.03125, 0.4062, 0.0625, 0.4062, 0.03125, 0.4375, 0.0625, 0.4062, 0.0625, 0.375, 0.2812, 0.4062, 0.3125, 0.375, 0.3125, 0.375, 0.2812, 0.4062, 0.2812, 0.4062, 0.3125, 0.4062, 0.2812, 0.4375, 0.3125, 0.4062, 0.3125, 0.375, 0.7812, 0.4062, 0.8125, 0.375, 0.8125, 0.375, 0.7812, 0.4062, 0.7812, 0.4062, 0.8125, 0.4062, 0.7812, 0.4375, 0.8125, 0.4062, 0.8125, 0.375, 0.5312, 0.4062, 0.5625, 0.375, 0.5625, 0.375, 0.5312, 0.4062, 0.5312, 0.4062, 0.5625, 0.4062, 0.5312, 0.4375, 0.5625, 0.4062, 0.5625, 0.375, 0.5, 0.375, 0.5312, 0.375, 0.5625, 0.375, 0.5938, 0.375, 0.625, 0.375, 0.6562, 0.375, 0.6875, 0.375, 0.7188, 0.375, 0.75, 0.375, 0.75, 0.375, 0.7344, 0.375, 0.7188, 0.375, 0.7031, 0.375, 0.6875, 0.375, 0.6719, 0.375, 0.6562, 0.375, 0.6406, 0.375, 0.625, 0.375, 0.6094, 0.375, 0.5938, 0.375, 0.5781, 0.375, 0.5625, 0.375, 0.5469, 0.375, 0.5312, 0.375, 0.5156, 0.375, 0.5, 0.375, 0.75, 0.375, 0.7812, 0.375, 0.8125, 0.375, 0.8438, 0.375, 0.875, 0.375, 0.9062, 0.375, 0.9375, 0.375, 0.9688, 0.375, 1.0, 0.375, 1.0, 0.375, 0.9844, 0.375, 0.9688, 0.375, 0.9531, 0.375, 0.9375, 0.375, 0.9219, 0.375, 0.9062, 0.375, 0.8906, 0.375, 0.875, 0.375, 0.8594, 0.375, 0.8438, 0.375, 0.8281, 0.375, 0.8125, 0.375, 0.7969, 0.375, 0.7812, 0.375, 0.7656, 0.375, 0.75, 0.375, 0.0, 0.375, 0.03125, 0.375, 0.0625, 0.375, 0.09375, 0.375, 0.125, 0.375, 0.1562, 0.375, 0.1875, 0.375, 0.2188, 0.375, 0.25, 0.375, 0.25, 0.375, 0.2344, 0.375, 0.2188, 0.375, 0.2031, 0.375, 0.1875, 0.375, 0.1719, 0.375, 0.1562, 0.375, 0.1406, 0.375, 0.125, 0.375, 0.1094, 0.375, 0.09375, 0.375, 0.07812, 0.375, 0.0625, 0.375, 0.04688, 0.375, 0.03125, 0.375, 0.01562, 0.375, 0.0, 0.375, 0.25, 0.375, 0.2812, 0.375, 0.3125, 0.375, 0.3438, 0.375, 0.375, 0.375, 0.4062, 0.375, 0.4375, 0.375, 0.4688, 0.375, 0.5, 0.375, 0.5, 0.375, 0.4844, 0.375, 0.4688, 0.375, 0.4531, 0.375, 0.4375, 0.375, 0.4219, 0.375, 0.4062, 0.375, 0.3906, 0.375, 0.375, 0.375, 0.3594, 0.375, 0.3438, 0.375, 0.3281, 0.375, 0.3125, 0.375, 0.2969, 0.375, 0.2812, 0.375, 0.2656, 0.375, 0.25])
me_pyramid.materials.append(mat_glossyplastic)
me_pyramid.update()

# ---- objects
ob_pyramid = bpy.data.objects.new('Pyramid', me_pyramid)

# ---- transforms, parenting, visibility, modifiers, constraints
ob_pyramid.location = (0.0, 0.0, 0.0)
_m = ob_pyramid.modifiers.new('Bevel', 'BEVEL')
_m.width = 0.019
_m.width_pct = 0.019
_m.segments = 4
_m.angle_limit = 0.8727

# ---- collection membership
col_collection.objects.link(ob_pyramid)

# ---- scene / render settings (as saved in the file)
scene.frame_start = 1; scene.frame_end = 250; scene.frame_set(1)
scene.render.engine = 'BLENDER_EEVEE_NEXT'
scene.cycles.sampling_pattern = 'TABULATED_SOBOL'
bpy.context.view_layer.update()

# ---- added for rendering (the .blend has no active camera and no usable light): camera, sun
cam_auto = bpy.data.cameras.new('AutoCamera')
cam_auto.lens = 50.0
cam_auto.sensor_width = 36.0
cam_auto.clip_end = 1000.0
ob_auto_camera = bpy.data.objects.new('AutoCamera', cam_auto)
scene.collection.objects.link(ob_auto_camera)
ob_auto_camera.location = (4.54348, -5.4465, 3.59607)
ob_auto_camera.rotation_euler = (1.09748, -7.21219e-08, 0.694738)
scene.camera = ob_auto_camera
light_auto_sun = bpy.data.lights.new('AutoSun', 'SUN')
light_auto_sun.energy = 3.0
light_auto_sun.angle = 0.0523599
ob_auto_sun = bpy.data.objects.new('AutoSun', light_auto_sun)
scene.collection.objects.link(ob_auto_sun)
ob_auto_sun.rotation_euler = (0.872665, 0.174533, 0.523599)
bpy.context.view_layer.update()
